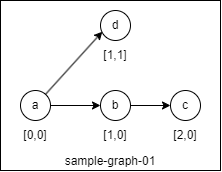

The diagram above was exported from draw.io. Its source (the exported page's mxGraphModel, read from the mxfile embedded in the PNG):
<mxGraphModel dx="326" dy="570" grid="1" gridSize="10" guides="1" tooltips="1" connect="1" arrows="1" fold="1" page="1" pageScale="1" pageWidth="827" pageHeight="1169" math="0" shadow="0">
  <root>
    <mxCell id="0" />
    <mxCell id="1" parent="0" />
    <mxCell id="xlTTygbekpu8dI9bqN3L-2" value="sample-graph-01" style="rounded=0;whiteSpace=wrap;html=1;verticalAlign=bottom;" vertex="1" parent="1">
      <mxGeometry x="350" y="300" width="220" height="170" as="geometry" />
    </mxCell>
    <mxCell id="l_iqI7yn-nBrt3FBvBLw-7" style="edgeStyle=orthogonalEdgeStyle;rounded=0;orthogonalLoop=1;jettySize=auto;html=1;" parent="1" source="l_iqI7yn-nBrt3FBvBLw-1" target="l_iqI7yn-nBrt3FBvBLw-2" edge="1">
      <mxGeometry relative="1" as="geometry" />
    </mxCell>
    <mxCell id="l_iqI7yn-nBrt3FBvBLw-1" value="a" style="ellipse;whiteSpace=wrap;html=1;aspect=fixed;" parent="1" vertex="1">
      <mxGeometry x="370" y="390" width="30" height="30" as="geometry" />
    </mxCell>
    <mxCell id="l_iqI7yn-nBrt3FBvBLw-8" style="edgeStyle=orthogonalEdgeStyle;rounded=0;orthogonalLoop=1;jettySize=auto;html=1;entryX=0;entryY=0.5;entryDx=0;entryDy=0;" parent="1" source="l_iqI7yn-nBrt3FBvBLw-2" target="l_iqI7yn-nBrt3FBvBLw-3" edge="1">
      <mxGeometry relative="1" as="geometry" />
    </mxCell>
    <mxCell id="l_iqI7yn-nBrt3FBvBLw-2" value="b" style="ellipse;whiteSpace=wrap;html=1;aspect=fixed;" parent="1" vertex="1">
      <mxGeometry x="450" y="390" width="30" height="30" as="geometry" />
    </mxCell>
    <mxCell id="l_iqI7yn-nBrt3FBvBLw-3" value="c" style="ellipse;whiteSpace=wrap;html=1;aspect=fixed;" parent="1" vertex="1">
      <mxGeometry x="520" y="390" width="30" height="30" as="geometry" />
    </mxCell>
    <mxCell id="l_iqI7yn-nBrt3FBvBLw-5" value="d" style="ellipse;whiteSpace=wrap;html=1;aspect=fixed;" parent="1" vertex="1">
      <mxGeometry x="450" y="310" width="30" height="30" as="geometry" />
    </mxCell>
    <mxCell id="l_iqI7yn-nBrt3FBvBLw-6" style="rounded=0;orthogonalLoop=1;jettySize=auto;html=1;entryX=0.062;entryY=0.705;entryDx=0;entryDy=0;entryPerimeter=0;" parent="1" source="l_iqI7yn-nBrt3FBvBLw-1" target="l_iqI7yn-nBrt3FBvBLw-5" edge="1">
      <mxGeometry relative="1" as="geometry" />
    </mxCell>
    <mxCell id="xlTTygbekpu8dI9bqN3L-4" value="[0,0]" style="text;html=1;align=center;verticalAlign=middle;whiteSpace=wrap;rounded=0;" vertex="1" parent="1">
      <mxGeometry x="355" y="420" width="60" height="30" as="geometry" />
    </mxCell>
    <mxCell id="xlTTygbekpu8dI9bqN3L-5" value="[1,0]" style="text;html=1;align=center;verticalAlign=middle;whiteSpace=wrap;rounded=0;" vertex="1" parent="1">
      <mxGeometry x="435" y="420" width="60" height="30" as="geometry" />
    </mxCell>
    <mxCell id="xlTTygbekpu8dI9bqN3L-6" value="[2,0]" style="text;html=1;align=center;verticalAlign=middle;whiteSpace=wrap;rounded=0;" vertex="1" parent="1">
      <mxGeometry x="505" y="420" width="60" height="30" as="geometry" />
    </mxCell>
    <mxCell id="xlTTygbekpu8dI9bqN3L-7" value="[1,1]" style="text;html=1;align=center;verticalAlign=middle;whiteSpace=wrap;rounded=0;" vertex="1" parent="1">
      <mxGeometry x="435" y="340" width="60" height="30" as="geometry" />
    </mxCell>
  </root>
</mxGraphModel>